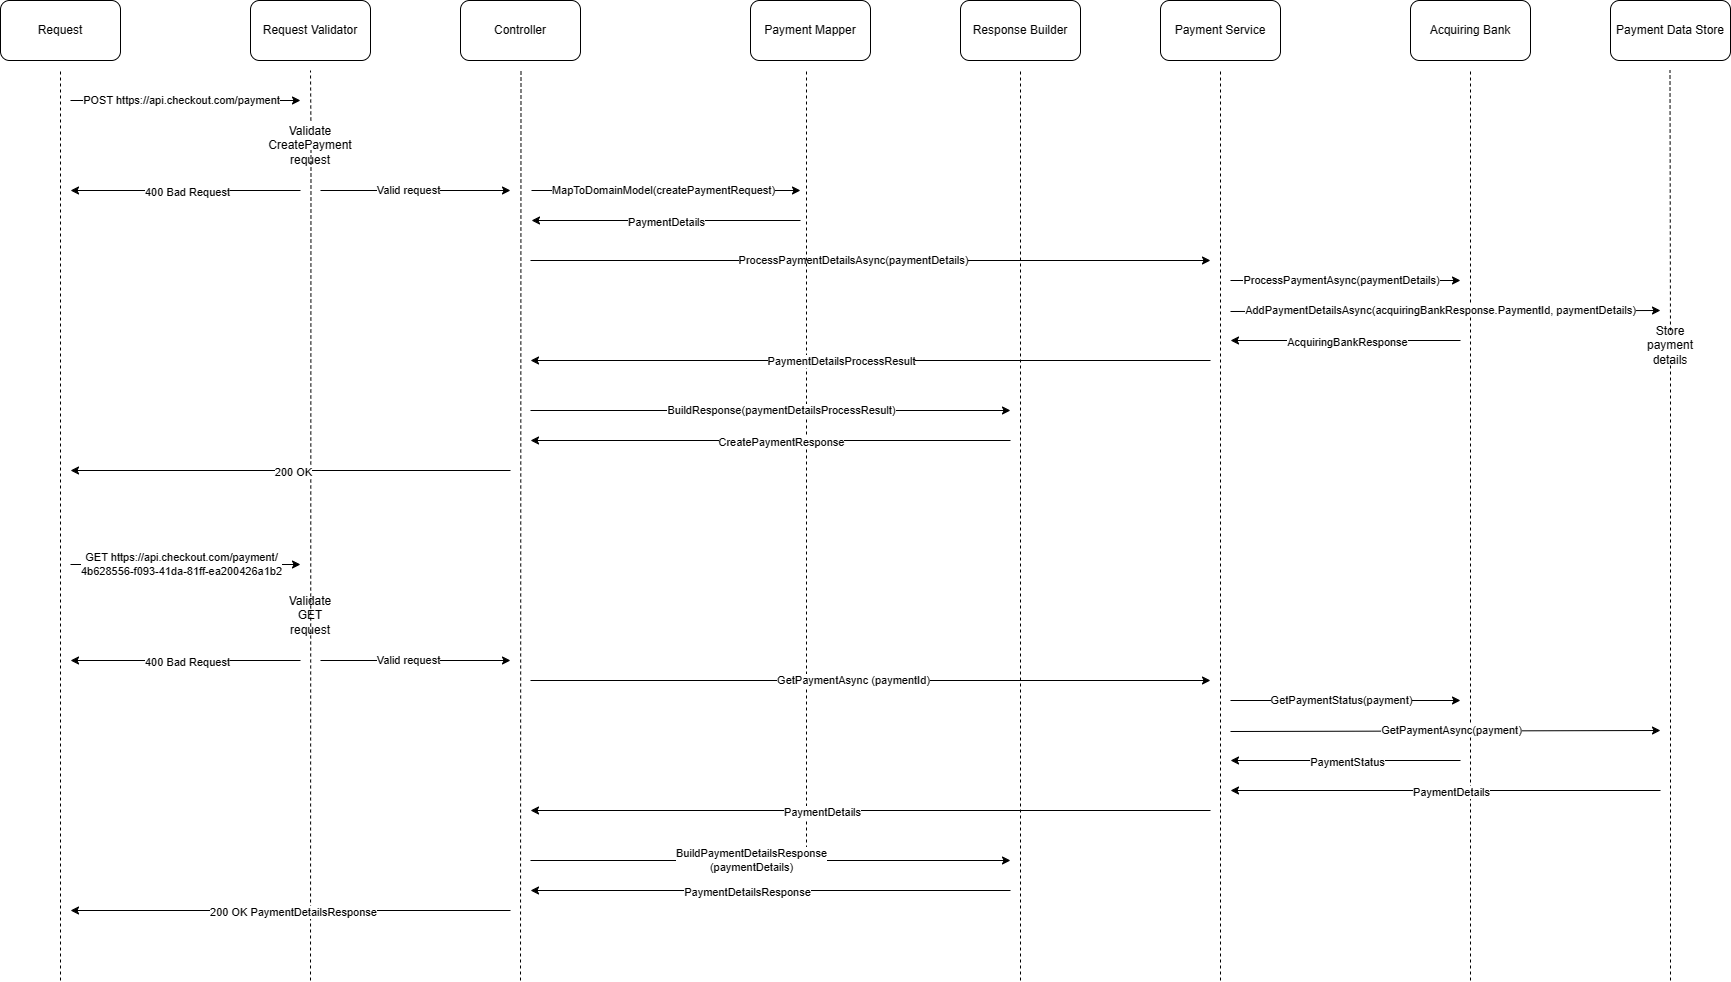

The diagram above was exported from draw.io. Its source (the exported page's mxGraphModel, read from the mxfile embedded in the PNG):
<mxGraphModel dx="2074" dy="1164" grid="1" gridSize="10" guides="1" tooltips="1" connect="1" arrows="1" fold="1" page="1" pageScale="1" pageWidth="827" pageHeight="1169" math="0" shadow="0">
  <root>
    <mxCell id="0" />
    <mxCell id="1" parent="0" />
    <mxCell id="lLaYJbnHN1c_dfkASIkB-1" value="Request" style="rounded=1;whiteSpace=wrap;html=1;" parent="1" vertex="1">
      <mxGeometry x="20" y="20" width="120" height="60" as="geometry" />
    </mxCell>
    <mxCell id="lLaYJbnHN1c_dfkASIkB-2" value="Request Validator" style="rounded=1;whiteSpace=wrap;html=1;" parent="1" vertex="1">
      <mxGeometry x="270" y="20" width="120" height="60" as="geometry" />
    </mxCell>
    <mxCell id="lLaYJbnHN1c_dfkASIkB-4" value="Controller" style="rounded=1;whiteSpace=wrap;html=1;" parent="1" vertex="1">
      <mxGeometry x="480" y="20" width="120" height="60" as="geometry" />
    </mxCell>
    <mxCell id="lLaYJbnHN1c_dfkASIkB-5" value="Payment Mapper" style="rounded=1;whiteSpace=wrap;html=1;" parent="1" vertex="1">
      <mxGeometry x="770" y="20" width="120" height="60" as="geometry" />
    </mxCell>
    <mxCell id="lLaYJbnHN1c_dfkASIkB-6" value="Payment Service" style="rounded=1;whiteSpace=wrap;html=1;" parent="1" vertex="1">
      <mxGeometry x="1180" y="20" width="120" height="60" as="geometry" />
    </mxCell>
    <mxCell id="lLaYJbnHN1c_dfkASIkB-8" value="Acquiring Bank" style="rounded=1;whiteSpace=wrap;html=1;" parent="1" vertex="1">
      <mxGeometry x="1430" y="20" width="120" height="60" as="geometry" />
    </mxCell>
    <mxCell id="lLaYJbnHN1c_dfkASIkB-9" value="Payment Data Store" style="rounded=1;whiteSpace=wrap;html=1;" parent="1" vertex="1">
      <mxGeometry x="1630" y="20" width="120" height="60" as="geometry" />
    </mxCell>
    <mxCell id="lLaYJbnHN1c_dfkASIkB-10" value="" style="endArrow=none;dashed=1;html=1;rounded=0;" parent="1" edge="1">
      <mxGeometry width="50" height="50" relative="1" as="geometry">
        <mxPoint x="80" y="1000" as="sourcePoint" />
        <mxPoint x="80" y="90" as="targetPoint" />
      </mxGeometry>
    </mxCell>
    <mxCell id="lLaYJbnHN1c_dfkASIkB-11" value="" style="endArrow=none;dashed=1;html=1;rounded=0;" parent="1" edge="1">
      <mxGeometry width="50" height="50" relative="1" as="geometry">
        <mxPoint x="330.38461538461524" y="140" as="sourcePoint" />
        <mxPoint x="330" y="90" as="targetPoint" />
      </mxGeometry>
    </mxCell>
    <mxCell id="lLaYJbnHN1c_dfkASIkB-12" value="" style="endArrow=classic;html=1;rounded=0;" parent="1" edge="1">
      <mxGeometry width="50" height="50" relative="1" as="geometry">
        <mxPoint x="90" y="120" as="sourcePoint" />
        <mxPoint x="320" y="120" as="targetPoint" />
      </mxGeometry>
    </mxCell>
    <mxCell id="lLaYJbnHN1c_dfkASIkB-13" value="POST https://api.checkout.com/payment" style="edgeLabel;html=1;align=center;verticalAlign=middle;resizable=0;points=[];" parent="lLaYJbnHN1c_dfkASIkB-12" vertex="1" connectable="0">
      <mxGeometry x="0.1179" y="1" relative="1" as="geometry">
        <mxPoint x="-19" as="offset" />
      </mxGeometry>
    </mxCell>
    <mxCell id="lLaYJbnHN1c_dfkASIkB-16" value="" style="endArrow=none;dashed=1;html=1;rounded=0;" parent="1" edge="1">
      <mxGeometry width="50" height="50" relative="1" as="geometry">
        <mxPoint x="330" y="1000" as="sourcePoint" />
        <mxPoint x="330.4857142857145" y="170" as="targetPoint" />
      </mxGeometry>
    </mxCell>
    <mxCell id="lLaYJbnHN1c_dfkASIkB-15" value="Validate CreatePayment request" style="text;html=1;strokeColor=none;fillColor=none;align=center;verticalAlign=middle;whiteSpace=wrap;rounded=0;" parent="1" vertex="1">
      <mxGeometry x="300" y="150" width="60" height="30" as="geometry" />
    </mxCell>
    <mxCell id="lLaYJbnHN1c_dfkASIkB-17" value="" style="endArrow=classic;html=1;rounded=0;" parent="1" edge="1">
      <mxGeometry width="50" height="50" relative="1" as="geometry">
        <mxPoint x="320" y="210" as="sourcePoint" />
        <mxPoint x="90" y="210" as="targetPoint" />
      </mxGeometry>
    </mxCell>
    <mxCell id="lLaYJbnHN1c_dfkASIkB-18" value="400&amp;nbsp;Bad Request" style="edgeLabel;html=1;align=center;verticalAlign=middle;resizable=0;points=[];" parent="lLaYJbnHN1c_dfkASIkB-17" vertex="1" connectable="0">
      <mxGeometry x="0.1179" y="1" relative="1" as="geometry">
        <mxPoint x="15" as="offset" />
      </mxGeometry>
    </mxCell>
    <mxCell id="lLaYJbnHN1c_dfkASIkB-21" value="" style="endArrow=none;dashed=1;html=1;rounded=0;" parent="1" edge="1">
      <mxGeometry width="50" height="50" relative="1" as="geometry">
        <mxPoint x="540" y="1000" as="sourcePoint" />
        <mxPoint x="540.5" y="90" as="targetPoint" />
      </mxGeometry>
    </mxCell>
    <mxCell id="lLaYJbnHN1c_dfkASIkB-22" value="" style="endArrow=classic;html=1;rounded=0;" parent="1" edge="1">
      <mxGeometry width="50" height="50" relative="1" as="geometry">
        <mxPoint x="340" y="210" as="sourcePoint" />
        <mxPoint x="530" y="210" as="targetPoint" />
      </mxGeometry>
    </mxCell>
    <mxCell id="lLaYJbnHN1c_dfkASIkB-23" value="Valid request" style="edgeLabel;html=1;align=center;verticalAlign=middle;resizable=0;points=[];" parent="lLaYJbnHN1c_dfkASIkB-22" vertex="1" connectable="0">
      <mxGeometry x="0.1179" y="1" relative="1" as="geometry">
        <mxPoint x="-19" as="offset" />
      </mxGeometry>
    </mxCell>
    <mxCell id="lLaYJbnHN1c_dfkASIkB-24" value="" style="endArrow=classic;html=1;rounded=0;" parent="1" edge="1">
      <mxGeometry width="50" height="50" relative="1" as="geometry">
        <mxPoint x="551" y="210" as="sourcePoint" />
        <mxPoint x="820" y="210" as="targetPoint" />
      </mxGeometry>
    </mxCell>
    <mxCell id="lLaYJbnHN1c_dfkASIkB-25" value="MapToDomainModel(createPaymentRequest)" style="edgeLabel;html=1;align=center;verticalAlign=middle;resizable=0;points=[];" parent="lLaYJbnHN1c_dfkASIkB-24" vertex="1" connectable="0">
      <mxGeometry x="0.1179" y="1" relative="1" as="geometry">
        <mxPoint x="-19" as="offset" />
      </mxGeometry>
    </mxCell>
    <mxCell id="lLaYJbnHN1c_dfkASIkB-26" value="" style="endArrow=classic;html=1;rounded=0;" parent="1" edge="1">
      <mxGeometry width="50" height="50" relative="1" as="geometry">
        <mxPoint x="820" y="240" as="sourcePoint" />
        <mxPoint x="551" y="240" as="targetPoint" />
      </mxGeometry>
    </mxCell>
    <mxCell id="lLaYJbnHN1c_dfkASIkB-27" value="PaymentDetails" style="edgeLabel;html=1;align=center;verticalAlign=middle;resizable=0;points=[];" parent="lLaYJbnHN1c_dfkASIkB-26" vertex="1" connectable="0">
      <mxGeometry x="0.1179" y="1" relative="1" as="geometry">
        <mxPoint x="15" as="offset" />
      </mxGeometry>
    </mxCell>
    <mxCell id="lLaYJbnHN1c_dfkASIkB-28" value="" style="endArrow=classic;html=1;rounded=0;" parent="1" edge="1">
      <mxGeometry width="50" height="50" relative="1" as="geometry">
        <mxPoint x="550" y="280" as="sourcePoint" />
        <mxPoint x="1230" y="280" as="targetPoint" />
      </mxGeometry>
    </mxCell>
    <mxCell id="lLaYJbnHN1c_dfkASIkB-29" value="ProcessPaymentDetailsAsync(paymentDetails)" style="edgeLabel;html=1;align=center;verticalAlign=middle;resizable=0;points=[];" parent="lLaYJbnHN1c_dfkASIkB-28" vertex="1" connectable="0">
      <mxGeometry x="0.1179" y="1" relative="1" as="geometry">
        <mxPoint x="-58" as="offset" />
      </mxGeometry>
    </mxCell>
    <mxCell id="lLaYJbnHN1c_dfkASIkB-32" value="" style="endArrow=none;dashed=1;html=1;rounded=0;" parent="1" edge="1">
      <mxGeometry width="50" height="50" relative="1" as="geometry">
        <mxPoint x="1240" y="1000" as="sourcePoint" />
        <mxPoint x="1240" y="90" as="targetPoint" />
      </mxGeometry>
    </mxCell>
    <mxCell id="lLaYJbnHN1c_dfkASIkB-33" value="" style="endArrow=none;dashed=1;html=1;rounded=0;" parent="1" edge="1">
      <mxGeometry width="50" height="50" relative="1" as="geometry">
        <mxPoint x="826" y="880" as="sourcePoint" />
        <mxPoint x="826" y="90" as="targetPoint" />
      </mxGeometry>
    </mxCell>
    <mxCell id="lLaYJbnHN1c_dfkASIkB-34" value="" style="endArrow=classic;html=1;rounded=0;" parent="1" edge="1">
      <mxGeometry width="50" height="50" relative="1" as="geometry">
        <mxPoint x="1250" y="300" as="sourcePoint" />
        <mxPoint x="1480" y="300" as="targetPoint" />
      </mxGeometry>
    </mxCell>
    <mxCell id="lLaYJbnHN1c_dfkASIkB-35" value="ProcessPaymentAsync(paymentDetails)" style="edgeLabel;html=1;align=center;verticalAlign=middle;resizable=0;points=[];" parent="lLaYJbnHN1c_dfkASIkB-34" vertex="1" connectable="0">
      <mxGeometry x="0.1179" y="1" relative="1" as="geometry">
        <mxPoint x="-19" as="offset" />
      </mxGeometry>
    </mxCell>
    <mxCell id="lLaYJbnHN1c_dfkASIkB-36" value="" style="endArrow=none;dashed=1;html=1;rounded=0;" parent="1" edge="1">
      <mxGeometry width="50" height="50" relative="1" as="geometry">
        <mxPoint x="1490" y="1000" as="sourcePoint" />
        <mxPoint x="1490" y="90" as="targetPoint" />
      </mxGeometry>
    </mxCell>
    <mxCell id="lLaYJbnHN1c_dfkASIkB-37" value="" style="endArrow=classic;html=1;rounded=0;" parent="1" edge="1">
      <mxGeometry width="50" height="50" relative="1" as="geometry">
        <mxPoint x="1480" y="360" as="sourcePoint" />
        <mxPoint x="1250" y="360" as="targetPoint" />
      </mxGeometry>
    </mxCell>
    <mxCell id="lLaYJbnHN1c_dfkASIkB-38" value="AcquiringBankResponse" style="edgeLabel;html=1;align=center;verticalAlign=middle;resizable=0;points=[];" parent="lLaYJbnHN1c_dfkASIkB-37" vertex="1" connectable="0">
      <mxGeometry x="0.1179" y="1" relative="1" as="geometry">
        <mxPoint x="15" as="offset" />
      </mxGeometry>
    </mxCell>
    <mxCell id="lLaYJbnHN1c_dfkASIkB-39" value="" style="endArrow=classic;html=1;rounded=0;" parent="1" edge="1">
      <mxGeometry width="50" height="50" relative="1" as="geometry">
        <mxPoint x="1250" y="331" as="sourcePoint" />
        <mxPoint x="1680" y="330" as="targetPoint" />
      </mxGeometry>
    </mxCell>
    <mxCell id="lLaYJbnHN1c_dfkASIkB-40" value="AddPaymentDetailsAsync(acquiringBankResponse.PaymentId, paymentDetails)" style="edgeLabel;html=1;align=center;verticalAlign=middle;resizable=0;points=[];" parent="lLaYJbnHN1c_dfkASIkB-39" vertex="1" connectable="0">
      <mxGeometry x="0.1179" y="1" relative="1" as="geometry">
        <mxPoint x="-30" as="offset" />
      </mxGeometry>
    </mxCell>
    <mxCell id="lLaYJbnHN1c_dfkASIkB-41" value="" style="endArrow=none;dashed=1;html=1;rounded=0;" parent="1" edge="1" source="nxLgOis8azaEH49SmiFw-1">
      <mxGeometry width="50" height="50" relative="1" as="geometry">
        <mxPoint x="1690" y="1000" as="sourcePoint" />
        <mxPoint x="1689.5" y="90" as="targetPoint" />
      </mxGeometry>
    </mxCell>
    <mxCell id="lLaYJbnHN1c_dfkASIkB-42" value="" style="endArrow=classic;html=1;rounded=0;" parent="1" edge="1">
      <mxGeometry width="50" height="50" relative="1" as="geometry">
        <mxPoint x="1230" y="380" as="sourcePoint" />
        <mxPoint x="550" y="380" as="targetPoint" />
      </mxGeometry>
    </mxCell>
    <mxCell id="lLaYJbnHN1c_dfkASIkB-43" value="PaymentDetailsProcessResult" style="edgeLabel;html=1;align=center;verticalAlign=middle;resizable=0;points=[];" parent="lLaYJbnHN1c_dfkASIkB-42" vertex="1" connectable="0">
      <mxGeometry x="0.1179" y="1" relative="1" as="geometry">
        <mxPoint x="10" y="-1" as="offset" />
      </mxGeometry>
    </mxCell>
    <mxCell id="lLaYJbnHN1c_dfkASIkB-46" value="" style="endArrow=none;dashed=1;html=1;rounded=0;" parent="1" edge="1">
      <mxGeometry width="50" height="50" relative="1" as="geometry">
        <mxPoint x="1040" y="1000" as="sourcePoint" />
        <mxPoint x="1040" y="90" as="targetPoint" />
      </mxGeometry>
    </mxCell>
    <mxCell id="lLaYJbnHN1c_dfkASIkB-47" value="Response Builder" style="rounded=1;whiteSpace=wrap;html=1;" parent="1" vertex="1">
      <mxGeometry x="980" y="20" width="120" height="60" as="geometry" />
    </mxCell>
    <mxCell id="lLaYJbnHN1c_dfkASIkB-48" value="" style="endArrow=classic;html=1;rounded=0;" parent="1" edge="1">
      <mxGeometry width="50" height="50" relative="1" as="geometry">
        <mxPoint x="550" y="430" as="sourcePoint" />
        <mxPoint x="1030" y="430" as="targetPoint" />
      </mxGeometry>
    </mxCell>
    <mxCell id="lLaYJbnHN1c_dfkASIkB-49" value="BuildResponse(paymentDetailsProcessResult)" style="edgeLabel;html=1;align=center;verticalAlign=middle;resizable=0;points=[];" parent="lLaYJbnHN1c_dfkASIkB-48" vertex="1" connectable="0">
      <mxGeometry x="0.1179" y="1" relative="1" as="geometry">
        <mxPoint x="-18" as="offset" />
      </mxGeometry>
    </mxCell>
    <mxCell id="lLaYJbnHN1c_dfkASIkB-50" value="" style="endArrow=classic;html=1;rounded=0;" parent="1" edge="1">
      <mxGeometry width="50" height="50" relative="1" as="geometry">
        <mxPoint x="1030" y="460" as="sourcePoint" />
        <mxPoint x="550" y="460" as="targetPoint" />
      </mxGeometry>
    </mxCell>
    <mxCell id="lLaYJbnHN1c_dfkASIkB-51" value="CreatePaymentResponse" style="edgeLabel;html=1;align=center;verticalAlign=middle;resizable=0;points=[];" parent="lLaYJbnHN1c_dfkASIkB-50" vertex="1" connectable="0">
      <mxGeometry x="0.1179" y="1" relative="1" as="geometry">
        <mxPoint x="38" as="offset" />
      </mxGeometry>
    </mxCell>
    <mxCell id="lLaYJbnHN1c_dfkASIkB-52" value="" style="endArrow=classic;html=1;rounded=0;" parent="1" edge="1">
      <mxGeometry width="50" height="50" relative="1" as="geometry">
        <mxPoint x="530" y="490" as="sourcePoint" />
        <mxPoint x="90" y="490" as="targetPoint" />
      </mxGeometry>
    </mxCell>
    <mxCell id="lLaYJbnHN1c_dfkASIkB-53" value="200 OK" style="edgeLabel;html=1;align=center;verticalAlign=middle;resizable=0;points=[];" parent="lLaYJbnHN1c_dfkASIkB-52" vertex="1" connectable="0">
      <mxGeometry x="0.1179" y="1" relative="1" as="geometry">
        <mxPoint x="28" as="offset" />
      </mxGeometry>
    </mxCell>
    <mxCell id="lLaYJbnHN1c_dfkASIkB-55" value="" style="endArrow=classic;html=1;rounded=0;" parent="1" edge="1">
      <mxGeometry width="50" height="50" relative="1" as="geometry">
        <mxPoint x="90" y="584" as="sourcePoint" />
        <mxPoint x="320" y="584" as="targetPoint" />
      </mxGeometry>
    </mxCell>
    <mxCell id="lLaYJbnHN1c_dfkASIkB-56" value="GET https://api.checkout.com/payment/&lt;br&gt;4b628556-f093-41da-81ff-ea200426a1b2" style="edgeLabel;html=1;align=center;verticalAlign=middle;resizable=0;points=[];" parent="lLaYJbnHN1c_dfkASIkB-55" vertex="1" connectable="0">
      <mxGeometry x="0.1179" y="1" relative="1" as="geometry">
        <mxPoint x="-19" as="offset" />
      </mxGeometry>
    </mxCell>
    <mxCell id="lLaYJbnHN1c_dfkASIkB-57" value="Validate GET request" style="text;html=1;strokeColor=none;fillColor=none;align=center;verticalAlign=middle;whiteSpace=wrap;rounded=0;" parent="1" vertex="1">
      <mxGeometry x="300" y="620" width="60" height="30" as="geometry" />
    </mxCell>
    <mxCell id="lLaYJbnHN1c_dfkASIkB-58" value="" style="endArrow=classic;html=1;rounded=0;" parent="1" edge="1">
      <mxGeometry width="50" height="50" relative="1" as="geometry">
        <mxPoint x="320" y="680" as="sourcePoint" />
        <mxPoint x="90" y="680" as="targetPoint" />
      </mxGeometry>
    </mxCell>
    <mxCell id="lLaYJbnHN1c_dfkASIkB-59" value="400&amp;nbsp;Bad Request" style="edgeLabel;html=1;align=center;verticalAlign=middle;resizable=0;points=[];" parent="lLaYJbnHN1c_dfkASIkB-58" vertex="1" connectable="0">
      <mxGeometry x="0.1179" y="1" relative="1" as="geometry">
        <mxPoint x="15" as="offset" />
      </mxGeometry>
    </mxCell>
    <mxCell id="lLaYJbnHN1c_dfkASIkB-61" value="" style="endArrow=classic;html=1;rounded=0;" parent="1" edge="1">
      <mxGeometry width="50" height="50" relative="1" as="geometry">
        <mxPoint x="340" y="680" as="sourcePoint" />
        <mxPoint x="530" y="680" as="targetPoint" />
      </mxGeometry>
    </mxCell>
    <mxCell id="lLaYJbnHN1c_dfkASIkB-62" value="Valid request" style="edgeLabel;html=1;align=center;verticalAlign=middle;resizable=0;points=[];" parent="lLaYJbnHN1c_dfkASIkB-61" vertex="1" connectable="0">
      <mxGeometry x="0.1179" y="1" relative="1" as="geometry">
        <mxPoint x="-19" as="offset" />
      </mxGeometry>
    </mxCell>
    <mxCell id="lLaYJbnHN1c_dfkASIkB-65" value="" style="endArrow=classic;html=1;rounded=0;" parent="1" edge="1">
      <mxGeometry width="50" height="50" relative="1" as="geometry">
        <mxPoint x="550" y="700" as="sourcePoint" />
        <mxPoint x="1230" y="700" as="targetPoint" />
      </mxGeometry>
    </mxCell>
    <mxCell id="lLaYJbnHN1c_dfkASIkB-66" value="GetPaymentAsync (paymentId)" style="edgeLabel;html=1;align=center;verticalAlign=middle;resizable=0;points=[];" parent="lLaYJbnHN1c_dfkASIkB-65" vertex="1" connectable="0">
      <mxGeometry x="0.1179" y="1" relative="1" as="geometry">
        <mxPoint x="-58" as="offset" />
      </mxGeometry>
    </mxCell>
    <mxCell id="lLaYJbnHN1c_dfkASIkB-67" value="" style="endArrow=classic;html=1;rounded=0;" parent="1" edge="1">
      <mxGeometry width="50" height="50" relative="1" as="geometry">
        <mxPoint x="1250" y="720" as="sourcePoint" />
        <mxPoint x="1480" y="720" as="targetPoint" />
      </mxGeometry>
    </mxCell>
    <mxCell id="lLaYJbnHN1c_dfkASIkB-68" value="GetPaymentStatus(payment)" style="edgeLabel;html=1;align=center;verticalAlign=middle;resizable=0;points=[];" parent="lLaYJbnHN1c_dfkASIkB-67" vertex="1" connectable="0">
      <mxGeometry x="0.1179" y="1" relative="1" as="geometry">
        <mxPoint x="-19" as="offset" />
      </mxGeometry>
    </mxCell>
    <mxCell id="lLaYJbnHN1c_dfkASIkB-69" value="" style="endArrow=classic;html=1;rounded=0;" parent="1" edge="1">
      <mxGeometry width="50" height="50" relative="1" as="geometry">
        <mxPoint x="1250" y="751" as="sourcePoint" />
        <mxPoint x="1680" y="750" as="targetPoint" />
      </mxGeometry>
    </mxCell>
    <mxCell id="lLaYJbnHN1c_dfkASIkB-70" value="GetPaymentAsync(payment)" style="edgeLabel;html=1;align=center;verticalAlign=middle;resizable=0;points=[];" parent="lLaYJbnHN1c_dfkASIkB-69" vertex="1" connectable="0">
      <mxGeometry x="0.1179" y="1" relative="1" as="geometry">
        <mxPoint x="-19" as="offset" />
      </mxGeometry>
    </mxCell>
    <mxCell id="lLaYJbnHN1c_dfkASIkB-71" value="" style="endArrow=classic;html=1;rounded=0;" parent="1" edge="1">
      <mxGeometry width="50" height="50" relative="1" as="geometry">
        <mxPoint x="1480" y="780" as="sourcePoint" />
        <mxPoint x="1250" y="780" as="targetPoint" />
      </mxGeometry>
    </mxCell>
    <mxCell id="lLaYJbnHN1c_dfkASIkB-72" value="PaymentStatus" style="edgeLabel;html=1;align=center;verticalAlign=middle;resizable=0;points=[];" parent="lLaYJbnHN1c_dfkASIkB-71" vertex="1" connectable="0">
      <mxGeometry x="0.1179" y="1" relative="1" as="geometry">
        <mxPoint x="15" as="offset" />
      </mxGeometry>
    </mxCell>
    <mxCell id="lLaYJbnHN1c_dfkASIkB-73" value="" style="endArrow=classic;html=1;rounded=0;" parent="1" edge="1">
      <mxGeometry width="50" height="50" relative="1" as="geometry">
        <mxPoint x="1680" y="810" as="sourcePoint" />
        <mxPoint x="1250" y="810" as="targetPoint" />
      </mxGeometry>
    </mxCell>
    <mxCell id="lLaYJbnHN1c_dfkASIkB-74" value="PaymentDetails" style="edgeLabel;html=1;align=center;verticalAlign=middle;resizable=0;points=[];" parent="lLaYJbnHN1c_dfkASIkB-73" vertex="1" connectable="0">
      <mxGeometry x="0.1179" y="1" relative="1" as="geometry">
        <mxPoint x="30" as="offset" />
      </mxGeometry>
    </mxCell>
    <mxCell id="lLaYJbnHN1c_dfkASIkB-75" value="" style="endArrow=classic;html=1;rounded=0;" parent="1" edge="1">
      <mxGeometry width="50" height="50" relative="1" as="geometry">
        <mxPoint x="1230" y="830" as="sourcePoint" />
        <mxPoint x="550" y="830" as="targetPoint" />
      </mxGeometry>
    </mxCell>
    <mxCell id="lLaYJbnHN1c_dfkASIkB-76" value="PaymentDetails" style="edgeLabel;html=1;align=center;verticalAlign=middle;resizable=0;points=[];" parent="lLaYJbnHN1c_dfkASIkB-75" vertex="1" connectable="0">
      <mxGeometry x="0.1179" y="1" relative="1" as="geometry">
        <mxPoint x="-9" as="offset" />
      </mxGeometry>
    </mxCell>
    <mxCell id="lLaYJbnHN1c_dfkASIkB-77" value="" style="endArrow=classic;html=1;rounded=0;" parent="1" edge="1">
      <mxGeometry width="50" height="50" relative="1" as="geometry">
        <mxPoint x="550" y="880" as="sourcePoint" />
        <mxPoint x="1030" y="880" as="targetPoint" />
      </mxGeometry>
    </mxCell>
    <mxCell id="lLaYJbnHN1c_dfkASIkB-78" value="BuildPaymentDetailsResponse&lt;br&gt;(paymentDetails)" style="edgeLabel;html=1;align=center;verticalAlign=middle;resizable=0;points=[];" parent="lLaYJbnHN1c_dfkASIkB-77" vertex="1" connectable="0">
      <mxGeometry x="0.1179" y="1" relative="1" as="geometry">
        <mxPoint x="-48" as="offset" />
      </mxGeometry>
    </mxCell>
    <mxCell id="lLaYJbnHN1c_dfkASIkB-79" value="" style="endArrow=classic;html=1;rounded=0;" parent="1" edge="1">
      <mxGeometry width="50" height="50" relative="1" as="geometry">
        <mxPoint x="1030" y="910" as="sourcePoint" />
        <mxPoint x="550" y="910" as="targetPoint" />
      </mxGeometry>
    </mxCell>
    <mxCell id="lLaYJbnHN1c_dfkASIkB-80" value="PaymentDetailsResponse" style="edgeLabel;html=1;align=center;verticalAlign=middle;resizable=0;points=[];" parent="lLaYJbnHN1c_dfkASIkB-79" vertex="1" connectable="0">
      <mxGeometry x="0.1179" y="1" relative="1" as="geometry">
        <mxPoint x="4" as="offset" />
      </mxGeometry>
    </mxCell>
    <mxCell id="lLaYJbnHN1c_dfkASIkB-81" value="" style="endArrow=classic;html=1;rounded=0;" parent="1" edge="1">
      <mxGeometry width="50" height="50" relative="1" as="geometry">
        <mxPoint x="530" y="930" as="sourcePoint" />
        <mxPoint x="90" y="930" as="targetPoint" />
      </mxGeometry>
    </mxCell>
    <mxCell id="lLaYJbnHN1c_dfkASIkB-82" value="200 OK PaymentDetailsResponse" style="edgeLabel;html=1;align=center;verticalAlign=middle;resizable=0;points=[];" parent="lLaYJbnHN1c_dfkASIkB-81" vertex="1" connectable="0">
      <mxGeometry x="0.1179" y="1" relative="1" as="geometry">
        <mxPoint x="28" as="offset" />
      </mxGeometry>
    </mxCell>
    <mxCell id="nxLgOis8azaEH49SmiFw-2" value="" style="endArrow=none;dashed=1;html=1;rounded=0;" edge="1" parent="1" target="nxLgOis8azaEH49SmiFw-1">
      <mxGeometry width="50" height="50" relative="1" as="geometry">
        <mxPoint x="1690" y="1000" as="sourcePoint" />
        <mxPoint x="1689.5" y="90" as="targetPoint" />
      </mxGeometry>
    </mxCell>
    <mxCell id="nxLgOis8azaEH49SmiFw-1" value="Store payment&lt;br&gt;details" style="text;html=1;strokeColor=none;fillColor=none;align=center;verticalAlign=middle;whiteSpace=wrap;rounded=0;" vertex="1" parent="1">
      <mxGeometry x="1660" y="350" width="60" height="30" as="geometry" />
    </mxCell>
  </root>
</mxGraphModel>